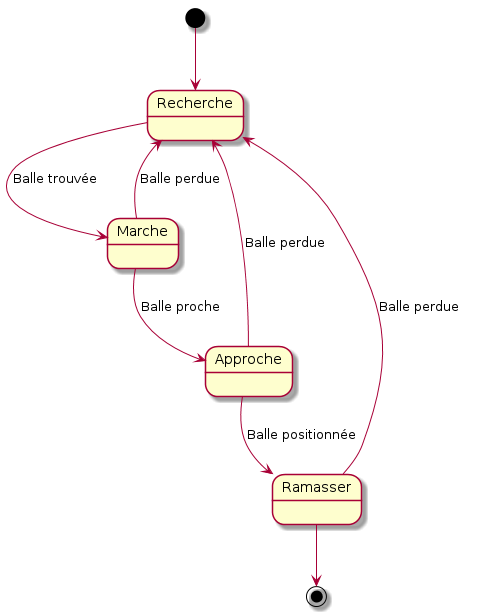

The diagram above was rendered by PlantUML. Its source (embedded in the PNG):
@startuml

[*] --> Recherche
Recherche --> Marche : Balle trouvée
Marche --> Recherche : Balle perdue
Marche --> Approche : Balle proche
Approche --> Recherche : Balle perdue
Approche --> Ramasser : Balle positionnée
Ramasser --> Recherche : Balle perdue
Ramasser --> [*]

@enduml